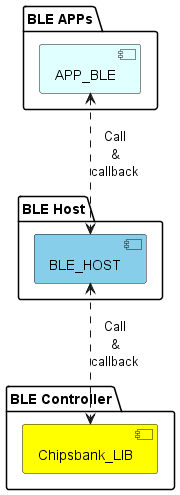

The diagram above was rendered by PlantUML. Its source (embedded in the PNG):
@startuml
package "BLE APPs" {
 [APP_BLE] #lightcyan
}

package "BLE Host" {
 [BLE_HOST] #skyblue
}

package "BLE Controller" {
 [Chipsbank_LIB] #yellow
}

[APP_BLE] <..> [BLE_HOST]: Call\n & \ncallback
[BLE_HOST] <..> [Chipsbank_LIB]: Call\n & \ncallback
@enduml